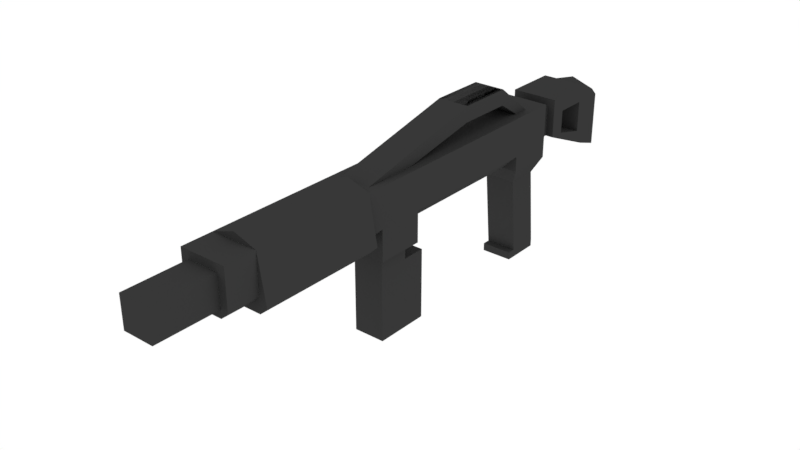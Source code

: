 # Source: Rifle.blend  (saved by Blender 2.82.7; exported with 4.5.12 LTS)
import bpy
from mathutils import Matrix  # noqa: F401  (used for matrix-valued properties, if any)

bpy.ops.wm.read_factory_settings(use_empty=True)
scene = bpy.context.scene
scene.name = 'Scene'

# ---- materials (node trees are filled in below, after node groups)
mat_metalblack = bpy.data.materials.new('MetalBlack')
mat_metalblack.alpha_threshold = 0.0
mat_metalblack.use_transparent_shadow = False
mat_metalblack.diffuse_color = (0.08714, 0.08714, 0.08714, 1.0)
mat_metalblack.roughness = 0.5

# ---- material node trees
mat_metalblack.use_nodes = True; mat_metalblack.node_tree.nodes.clear()
_N = mat_metalblack.node_tree.nodes; _L = mat_metalblack.node_tree.links
n0 = _N.new('ShaderNodeOutputMaterial'); n0.name = 'Material Output'; n0.location = (300, 300)
n1 = _N.new('ShaderNodeBsdfDiffuse'); n1.name = 'Diffuse BSDF'; n1.location = (10, 300)
n1.inputs[0].default_value = (0.03942, 0.03942, 0.03942, 1.0)
_L.new(n1.outputs[0], n0.inputs[0])
n0.is_active_output = True

# ---- world
world_world = bpy.data.worlds.new('World'); scene.world = world_world
world_world.color = (1.0, 1.0, 1.0)
world_world.use_sun_shadow = False
world_world.sun_shadow_jitter_overblur = 0.0
world_world.cycles.sampling_method = 'MANUAL'

# ---- meshes
me_magazine = bpy.data.meshes.new('Magazine')
me_magazine.from_pydata([(0.0, -0.27, 0.09), (0.0, -0.27, 0.11), (0.0, -0.23, 0.09), (0.0, -0.23, 0.11), (0.02, -0.27, 0.09), (0.02, -0.27, 0.11), (0.02, -0.23, 0.09), (0.02, -0.23, 0.11), (0.0, -0.27, -6.262e-10), (0.0, -0.23, 1.122e-09), (0.02, -0.27, -6.262e-10), (0.02, -0.23, 1.122e-09), (0.02, -0.2, 0.09), (0.0, -0.2, 0.09), (0.02, -0.2, -1.292e-09), (0.0, -0.2, -1.292e-09)], [], [(2, 3, 7, 6), (6, 7, 5, 4), (4, 5, 1, 0), (4, 0, 8, 10), (7, 3, 1, 5), (9, 11, 10, 8), (9, 2, 13, 15), (0, 2, 9, 8), (6, 4, 10, 11), (13, 12, 14, 15), (2, 6, 12, 13), (11, 9, 15, 14), (6, 11, 14, 12)])
_uv = me_magazine.uv_layers.new(name='UVMap')
_uv.uv.foreach_set('vector', [0.375, 0.25, 0.625, 0.25, 0.625, 0.5, 0.375, 0.5, 0.375, 0.5, 0.625, 0.5, 0.625, 0.75, 0.375, 0.75, 0.375, 0.75, 0.625, 0.75, 0.625, 1.0, 0.375, 1.0, 0.375, 0.75, 0.375, 1.0, 0.375, 1.0, 0.375, 0.75, 0.625, 0.5, 0.875, 0.5, 0.875, 0.75, 0.625, 0.75, 0.125, 0.5, 0.375, 0.5, 0.375, 0.75, 0.125, 0.75, 0.0, 0.0, 0.0, 0.0, 0.0, 0.0, 0.0, 0.0, 0.0, 0.0, 0.0, 0.0, 0.0, 0.0, 0.0, 0.0, 0.375, 0.5, 0.375, 0.75, 0.375, 0.75, 0.375, 0.5, 0.375, 0.25, 0.375, 0.5, 0.375, 0.5, 0.375, 0.25, 0.375, 0.25, 0.375, 0.5, 0.375, 0.5, 0.375, 0.25, 0.375, 0.5, 0.125, 0.5, 0.125, 0.5, 0.375, 0.5, 0.375, 0.5, 0.375, 0.5, 0.375, 0.5, 0.375, 0.5])
me_magazine.materials.append(mat_metalblack)
me_magazine.use_remesh_preserve_volume = False
me_magazine.use_remesh_preserve_attributes = False
me_magazine.use_mirror_vertex_groups = False
me_magazine.update()
me_rifle = bpy.data.meshes.new('Rifle')
me_rifle.from_pydata([(0.0, 0.13, 0.06), (0.0, 0.14, -0.03), (0.03, 0.14, -0.03), (0.0, 0.2, -0.03), (0.03, 0.2, -0.03), (0.03, 0.2, 0.03), (0.0, 0.13, 0.22), (0.03, 0.2, 0.22), (0.0, 0.2, 0.22), (0.0, 0.14, 0.28), (0.03, 0.2, 0.28), (0.0, 0.2, 0.28), (0.0, 0.14, 0.5), (0.03, 0.2, 0.5), (0.0, 0.2, 0.5), (0.03, 0.11, 0.22), (0.0, 0.11, 0.22), (0.03, 0.11, 0.28), (0.0, 0.11, 0.28), (0.0, 0.12, -0.12), (0.03, 0.12, -0.12), (0.0, 0.2, -0.12), (0.03, 0.2, -0.12), (0.0, 0.11, -0.15), (0.02, 0.15, 0.5), (0.0, 0.15, 0.5), (0.02, 0.19, 0.5), (0.0, 0.19, 0.5), (0.02, 0.15, 0.58), (0.0, 0.15, 0.58), (0.02, 0.19, 0.58), (0.0, 0.2, 0.03), (0.02, 0.24, 0.12), (0.02, 0.24, 0.12), (0.02, 0.24, 0.05), (0.02, 0.24, 0.05), (0.02, 0.24, 0.12), (0.02, 0.24, 0.12), (0.02, 0.24, 0.05), (0.02, 0.24, 0.05), (0.01, 0.24, 0.05), (0.01, 0.24, 0.12), (0.01, 0.24, 0.12), (0.01, 0.24, 0.05), (0.0, 0.24, 0.05), (0.0, 0.24, 0.12), (0.0, 0.24, 0.12), (0.0, 0.24, 0.05), (0.0, 0.2, -0.05), (0.0, 0.15, -0.05), (0.03, 0.15, -0.05), (0.03, 0.2, -0.05), (0.0, 0.15, -0.03), (0.02, 0.15, -0.03), (0.0, 0.19, -0.03), (0.02, 0.19, -0.03), (0.0, 0.15, -0.05), (0.02, 0.15, -0.05), (0.0, 0.19, -0.05), (0.02, 0.19, -0.05), (0.0, 0.2, -0.14), (0.0, 0.18, -0.15), (0.03, 0.19, -0.14), (0.03, 0.15, 0.03), (0.01, 0.13, 0.03), (0.03, 0.13, 0.03), (0.03, 0.14, 0.03), (0.01, 0.13, 0.22), (0.03, 0.15, 0.22), (0.03, 0.14, 0.22), (0.03, 0.13, 0.22), (0.03, 0.15, 0.28), (0.02, 0.14, 0.28), (0.03, 0.13, 0.28), (0.03, 0.14, 0.28), (0.02, 0.14, 0.5), (0.03, 0.15, 0.5), (0.02, 0.15, 0.5), (0.02, 0.11, -0.15), (0.03, 0.11, -0.15), (0.03, 0.18, -0.15), (0.02, 0.18, -0.15), (0.0, 0.19, 0.58), (-0.02, 0.2, 0.29), (-0.02, 0.24, 0.12), (-0.02, 0.2, 0.22), (-0.02, 0.22, 0.12), (0.02, 0.2, 0.29), (0.02, 0.24, 0.12), (0.02, 0.2, 0.22), (0.02, 0.22, 0.12), (-0.02, 0.24, 0.05), (-0.02, 0.22, 0.05), (0.02, 0.22, 0.05), (0.02, 0.24, 0.05), (-0.02, 0.2, -8.742e-09), (-0.02, 0.2, 0.02), (0.02, 0.2, 0.02), (0.02, 0.2, -8.742e-09), (0.03, 0.18, -0.11), (0.03, 0.14, -0.11), (0.03, 0.15, -0.07), (0.03, 0.18, -0.07), (0.0, 0.18, -0.11), (0.0, 0.14, -0.11), (0.0, 0.15, -0.07), (0.0, 0.18, -0.07), (0.0, 0.11, 0.02), (0.0, 0.13, 0.03), (0.0, 0.13, -0.03), (0.0, 0.11, -0.02), (0.03, 0.13, 0.03), (0.02, 0.11, 0.02), (0.02, 0.11, -0.02), (0.03, 0.13, -0.03), (0.03, 0.2, 0.3), (0.03, 0.2, 0.46), (0.0, 0.14, 0.46), (0.0, 0.14, 0.3), (0.0, 0.2, 0.46), (0.0, 0.2, 0.3), (0.02, 0.14, 0.46), (0.02, 0.14, 0.3), (0.03, 0.15, 0.3), (0.03, 0.15, 0.46), (0.03, 0.2, 0.3), (0.03, 0.2, 0.46), (0.0, 0.13, 0.46), (0.0, 0.13, 0.3), (0.0, 0.21, 0.46), (0.0, 0.21, 0.3), (0.03, 0.13, 0.46), (0.03, 0.13, 0.3), (0.04, 0.14, 0.3), (0.04, 0.14, 0.46), (0.02, 0.01, -0.03), (0.0, 0.01, -0.03), (0.02, 0.01, 0.01), (0.0, 0.01, 0.01), (0.02, -1.311e-09, -0.03), (0.0, -1.311e-09, -0.03), (0.02, 4.371e-10, 0.01), (0.0, 4.371e-10, 0.01), (0.0, 0.01, 0.02), (0.02, 0.01, 0.02), (0.0, 8.742e-10, 0.02), (0.02, 8.742e-10, 0.02)], [], [(114, 2, 66, 65, 111), (109, 1, 2, 114), (5, 7, 68, 63), (111, 65, 64, 0, 108), (117, 121, 75, 12), (69, 68, 7, 10, 71, 74), (70, 69, 74, 73, 17, 15), (116, 119, 14, 13), (16, 15, 17, 18), (124, 116, 13, 76), (12, 75, 77, 24, 25), (60, 62, 80, 81, 61), (50, 49, 19, 20), (22, 51, 102, 99), (48, 51, 22, 21), (22, 20, 79, 80, 62), (20, 19, 23, 78, 79), (24, 26, 30, 28), (77, 76, 13, 26, 24), (13, 14, 27, 26), (25, 24, 28, 29), (33, 35, 43, 42), (34, 35, 39, 38), (38, 39, 37, 36), (36, 37, 33, 32), (34, 38, 36, 32), (39, 35, 33, 37), (43, 40, 44, 47), (34, 32, 41, 40), (35, 34, 40, 43), (32, 33, 42, 41), (41, 42, 46, 45), (42, 43, 47, 46), (40, 41, 45, 44), (3, 4, 55, 54), (2, 1, 52, 53), (4, 2, 53, 55), (53, 52, 56, 57), (55, 53, 57, 59), (54, 55, 59, 58), (50, 51, 59, 57), (51, 48, 58, 59), (50, 57, 56, 49), (21, 22, 62, 60), (3, 31, 5, 4), (10, 7, 8, 11), (5, 31, 8, 7), (0, 64, 67, 6), (6, 67, 70, 15, 16), (63, 64, 65, 66), (67, 68, 69, 70), (63, 68, 67, 64), (63, 66, 2, 4, 5), (71, 72, 73, 74), (75, 76, 77), (122, 72, 71, 123), (73, 72, 9, 18, 17), (80, 79, 78, 81), (78, 23, 61, 81), (82, 30, 26, 27), (28, 30, 82, 29), (83, 84, 86, 85), (85, 86, 90, 89), (89, 90, 88, 87), (87, 88, 84, 83), (88, 90, 93, 94), (91, 94, 98, 95), (86, 84, 91, 92), (90, 86, 92, 93), (93, 92, 96, 97), (94, 93, 97, 98), (92, 91, 95, 96), (84, 88, 94, 91), (102, 101, 105, 106), (20, 22, 99, 100), (50, 20, 100, 101), (51, 50, 101, 102), (101, 100, 104, 105), (99, 102, 106, 103), (100, 99, 103, 104), (113, 110, 109, 114), (112, 113, 114, 111), (107, 112, 111, 108), (110, 113, 135, 136), (75, 121, 124, 76), (124, 121, 131, 134), (71, 10, 115, 123), (117, 118, 128, 127), (10, 11, 120, 115), (116, 124, 134, 126), (9, 72, 122, 118), (118, 122, 132, 128), (131, 132, 133, 134), (133, 125, 126, 134), (125, 130, 129, 126), (128, 132, 131, 127), (121, 117, 127, 131), (115, 120, 130, 125), (122, 123, 133, 132), (119, 116, 126, 129), (120, 119, 129, 130), (123, 115, 125, 133), (138, 136, 140, 142), (107, 110, 136, 138), (112, 107, 138, 137), (113, 112, 137, 135), (140, 139, 141, 142), (135, 137, 141, 139), (141, 137, 144, 146), (136, 135, 139, 140), (144, 143, 145, 146), (142, 141, 146, 145), (137, 138, 143, 144), (138, 142, 145, 143)])
_uv = me_rifle.uv_layers.new(name='UVMap')
_uv.uv.foreach_set('vector', [0.3878, 0.5, 0.625, 0.5, 0.625, 0.6778, 0.5941, 0.75, 0.3878, 0.75, 0.3878, 0.25, 0.625, 0.25, 0.625, 0.5, 0.3878, 0.5, 0.0, 0.0, 0.625, 0.75, 0.625, 0.75, 0.4446, 0.5335, 0.3878, 0.75, 0.5941, 0.75, 0.625, 0.8222, 0.625, 1.0, 0.3878, 1.0, 0.625, 1.0, 0.625, 0.7831, 0.625, 0.7831, 0.625, 1.0, 0.625, 0.75, 0.625, 0.75, 0.625, 0.75, 0.625, 0.75, 0.625, 0.75, 0.625, 0.75, 0.625, 0.75, 0.625, 0.75, 0.625, 0.75, 0.625, 0.75, 0.625, 0.75, 0.625, 0.75, 0.625, 0.75, 0.875, 0.75, 0.875, 0.75, 0.625, 0.75, 0.625, 1.0, 0.625, 0.75, 0.625, 0.75, 0.625, 1.0, 0.625, 0.75, 0.625, 0.75, 0.625, 0.75, 0.625, 0.75, 0.625, 1.0, 0.625, 0.7831, 0.625, 0.75, 0.625, 0.75, 0.625, 1.0, 0.875, 0.5, 0.625, 0.5, 0.625, 0.5, 0.6612, 0.5, 0.875, 0.5, 0.625, 0.5, 0.625, 0.25, 0.625, 0.25, 0.625, 0.5, 0.625, 0.5, 0.625, 0.5, 0.625, 0.5, 0.625, 0.5, 0.875, 0.5, 0.625, 0.5, 0.625, 0.5, 0.875, 0.5, 0.625, 0.5, 0.625, 0.5, 0.625, 0.5, 0.625, 0.5, 0.625, 0.5, 0.625, 0.5, 0.625, 0.25, 0.625, 0.25, 0.625, 0.4638, 0.625, 0.5, 0.625, 0.75, 0.625, 0.75, 0.625, 0.75, 0.625, 0.75, 0.625, 0.75, 0.625, 0.75, 0.625, 0.75, 0.625, 0.75, 0.625, 0.75, 0.625, 0.75, 0.875, 0.75, 0.875, 0.75, 0.625, 0.75, 0.625, 1.0, 0.625, 0.75, 0.625, 0.75, 0.625, 1.0, 0.875, 0.75, 0.875, 0.5, 0.875, 0.5, 0.875, 0.75, 0.375, 0.25, 0.625, 0.25, 0.625, 0.5, 0.375, 0.5, 0.375, 0.5, 0.625, 0.5, 0.625, 0.75, 0.375, 0.75, 0.375, 0.75, 0.625, 0.75, 0.625, 1.0, 0.375, 1.0, 0.125, 0.5, 0.375, 0.5, 0.375, 0.75, 0.125, 0.75, 0.625, 0.5, 0.875, 0.5, 0.875, 0.75, 0.625, 0.75, 0.625, 0.25, 0.375, 0.25, 0.375, 0.25, 0.625, 0.25, 0.125, 0.5, 0.125, 0.75, 0.125, 0.75, 0.125, 0.5, 0.625, 0.25, 0.375, 0.25, 0.375, 0.25, 0.625, 0.25, 0.375, 1.0, 0.625, 1.0, 0.625, 1.0, 0.375, 1.0, 0.375, 1.0, 0.625, 1.0, 0.625, 1.0, 0.375, 1.0, 0.875, 0.75, 0.875, 0.5, 0.875, 0.5, 0.875, 0.75, 0.125, 0.5, 0.125, 0.75, 0.125, 0.75, 0.125, 0.5, 0.875, 0.5, 0.625, 0.5, 0.625, 0.5, 0.875, 0.5, 0.625, 0.5, 0.625, 0.25, 0.625, 0.25, 0.625, 0.5, 0.625, 0.5, 0.625, 0.5, 0.625, 0.5, 0.625, 0.5, 0.625, 0.5, 0.625, 0.25, 0.625, 0.25, 0.625, 0.5, 0.625, 0.5, 0.625, 0.5, 0.625, 0.5, 0.625, 0.5, 0.875, 0.5, 0.625, 0.5, 0.625, 0.5, 0.875, 0.5, 0.625, 0.5, 0.625, 0.5, 0.625, 0.5, 0.625, 0.5, 0.625, 0.5, 0.875, 0.5, 0.875, 0.5, 0.625, 0.5, 0.625, 0.5, 0.625, 0.5, 0.625, 0.25, 0.625, 0.25, 0.875, 0.5, 0.625, 0.5, 0.625, 0.5, 0.875, 0.5, 0.875, 0.5, 0.0, 0.0, 0.0, 0.0, 0.625, 0.5, 0.625, 0.75, 0.625, 0.75, 0.625, 0.0, 0.625, 0.0, 0.0, 0.0, 0.0, 0.0, 0.625, 0.0, 0.625, 0.75, 0.625, 0.0, 0.625, 0.5335, 0.625, 0.5335, 0.625, 0.0, 0.625, 1.0, 0.625, 0.8222, 0.625, 0.75, 0.625, 0.75, 0.625, 1.0, 0.625, 0.75, 0.625, 0.75, 0.625, 0.75, 0.625, 0.6778, 0.625, 0.8222, 0.625, 0.75, 0.625, 0.75, 0.625, 0.75, 0.4446, 0.5335, 0.625, 0.75, 0.625, 0.5335, 0.625, 0.5335, 0.625, 0.75, 0.625, 0.6778, 0.625, 0.5, 0.625, 0.5, 0.625, 0.75, 0.625, 0.75, 0.625, 0.75, 0.625, 0.75, 0.625, 0.75, 0.625, 0.7831, 0.625, 0.75, 0.625, 0.75, 0.625, 0.7831, 0.625, 0.7831, 0.625, 0.75, 0.625, 0.75, 0.625, 0.75, 0.625, 0.7831, 0.625, 1.0, 0.625, 1.0, 0.625, 0.75, 0.625, 0.5, 0.625, 0.5, 0.625, 0.4638, 0.625, 0.4638, 0.625, 0.4638, 0.625, 0.25, 0.625, 0.25, 0.625, 0.4638, 0.0, 0.0, 0.625, 0.75, 0.625, 0.75, 0.875, 0.75, 0.625, 0.75, 0.625, 0.75, 0.0, 0.0, 0.625, 1.0, 0.375, 0.0, 0.625, 0.0, 0.625, 0.25, 0.375, 0.25, 0.375, 0.25, 0.625, 0.25, 0.625, 0.5, 0.375, 0.5, 0.375, 0.5, 0.625, 0.5, 0.625, 0.75, 0.375, 0.75, 0.375, 0.75, 0.625, 0.75, 0.625, 1.0, 0.375, 1.0, 0.625, 0.75, 0.625, 0.5, 0.625, 0.5, 0.625, 0.75, 0.625, 1.0, 0.625, 0.75, 0.625, 0.75, 0.625, 1.0, 0.625, 0.25, 0.625, 0.0, 0.625, 0.0, 0.625, 0.25, 0.625, 0.5, 0.625, 0.25, 0.625, 0.25, 0.625, 0.5, 0.625, 0.5, 0.625, 0.25, 0.625, 0.25, 0.625, 0.5, 0.625, 0.75, 0.625, 0.5, 0.625, 0.5, 0.625, 0.75, 0.625, 0.25, 0.625, 0.0, 0.625, 0.0, 0.625, 0.25, 0.625, 0.0, 0.625, 0.75, 0.625, 0.75, 0.625, 0.0, 0.625, 0.5, 0.625, 0.5, 0.625, 0.5, 0.625, 0.5, 0.625, 0.5, 0.625, 0.5, 0.625, 0.5, 0.625, 0.5, 0.625, 0.5, 0.625, 0.5, 0.625, 0.5, 0.625, 0.5, 0.625, 0.5, 0.625, 0.5, 0.625, 0.5, 0.625, 0.5, 0.625, 0.5, 0.625, 0.5, 0.625, 0.5, 0.625, 0.5, 0.625, 0.5, 0.625, 0.5, 0.625, 0.5, 0.625, 0.5, 0.625, 0.5, 0.625, 0.5, 0.625, 0.5, 0.625, 0.5, 0.3151, 0.5299, 0.125, 0.5299, 0.125, 0.5, 0.375, 0.5, 0.3151, 0.7201, 0.3151, 0.5299, 0.3878, 0.5, 0.3878, 0.75, 0.125, 0.7201, 0.3151, 0.7201, 0.375, 0.75, 0.125, 0.75, 0.125, 0.5299, 0.3151, 0.5299, 0.3151, 0.5299, 0.125, 0.5299, 0.625, 0.7831, 0.625, 0.7831, 0.625, 0.75, 0.625, 0.75, 0.625, 0.75, 0.625, 0.7831, 0.625, 0.7831, 0.625, 0.75, 0.625, 0.75, 0.625, 0.75, 0.625, 0.75, 0.625, 0.75, 0.0, 0.0, 0.0, 0.0, 0.0, 0.0, 0.0, 0.0, 0.625, 0.75, 0.875, 0.75, 0.875, 0.75, 0.625, 0.75, 0.625, 0.75, 0.625, 0.75, 0.625, 0.75, 0.625, 0.75, 0.625, 1.0, 0.625, 0.7831, 0.625, 0.7831, 0.625, 1.0, 0.625, 1.0, 0.625, 0.7831, 0.625, 0.7831, 0.625, 1.0, 0.625, 0.7831, 0.625, 0.7831, 0.625, 0.75, 0.625, 0.75, 0.625, 0.75, 0.625, 0.75, 0.625, 0.75, 0.625, 0.75, 0.625, 0.75, 0.875, 0.75, 0.875, 0.75, 0.625, 0.75, 0.625, 1.0, 0.625, 0.7831, 0.625, 0.7831, 0.625, 1.0, 0.625, 0.7831, 0.625, 1.0, 0.625, 1.0, 0.625, 0.7831, 0.625, 0.75, 0.875, 0.75, 0.875, 0.75, 0.625, 0.75, 0.625, 0.7831, 0.625, 0.75, 0.625, 0.75, 0.625, 0.7831, 0.875, 0.75, 0.625, 0.75, 0.625, 0.75, 0.875, 0.75, 0.0, 0.0, 0.0, 0.0, 0.0, 0.0, 0.0, 0.0, 0.625, 0.75, 0.625, 0.75, 0.625, 0.75, 0.625, 0.75, 0.0, 0.0, 0.0, 0.0, 0.0, 0.0, 0.0, 0.0, 0.0, 0.0, 0.0, 0.0, 0.0, 0.0, 0.0, 0.0, 0.3151, 0.7201, 0.125, 0.7201, 0.125, 0.7201, 0.3151, 0.7201, 0.3151, 0.5299, 0.3151, 0.7201, 0.3151, 0.7201, 0.3151, 0.5299, 0.125, 0.5299, 0.3151, 0.5299, 0.3151, 0.7201, 0.125, 0.7201, 0.3151, 0.5299, 0.3151, 0.7201, 0.3151, 0.7201, 0.3151, 0.5299, 0.3151, 0.7201, 0.3151, 0.7201, 0.3151, 0.7201, 0.3151, 0.7201, 0.125, 0.5299, 0.3151, 0.5299, 0.3151, 0.5299, 0.125, 0.5299, 0.3151, 0.7201, 0.125, 0.7201, 0.125, 0.7201, 0.3151, 0.7201, 0.125, 0.7201, 0.3151, 0.7201, 0.3151, 0.7201, 0.125, 0.7201, 0.3151, 0.7201, 0.125, 0.7201, 0.125, 0.7201, 0.3151, 0.7201, 0.0, 0.0, 0.0, 0.0, 0.0, 0.0, 0.0, 0.0])
me_rifle.materials.append(mat_metalblack)
me_rifle.use_remesh_preserve_volume = False
me_rifle.use_remesh_preserve_attributes = False
me_rifle.use_mirror_vertex_groups = False
me_rifle.update()

# ---- objects
ob_magazine = bpy.data.objects.new('Magazine', me_magazine)
ob_rifle = bpy.data.objects.new('Rifle', me_rifle)

# ---- transforms, parenting, visibility, modifiers, constraints
ob_magazine.location = (0.0, 0.0, 0.0)
ob_magazine.lineart.crease_threshold = 0.0
_m = ob_magazine.modifiers.new('Mirror', 'MIRROR')
_m = ob_magazine.modifiers.new('Weld', 'WELD')
ob_rifle.location = (0.0, 0.0, 0.0)
ob_rifle.rotation_euler = (1.571, -0.0, 0.0)
ob_rifle.lineart.crease_threshold = 0.0
_m = ob_rifle.modifiers.new('Mirror', 'MIRROR')
_m = ob_rifle.modifiers.new('Weld', 'WELD')

# ---- collection membership
scene.collection.objects.link(ob_magazine)
scene.collection.objects.link(ob_rifle)

# ---- scene / render settings (as saved in the file)
scene.frame_start = 1; scene.frame_end = 250; scene.frame_set(4)
scene.render.engine = 'BLENDER_EEVEE_NEXT'
scene.render.resolution_percentage = 200
scene.render.dither_intensity = 0.0
scene.cycles.shading_system = True
scene.cycles.use_denoising = False
scene.cycles.samples = 128
scene.cycles.sampling_pattern = 'TABULATED_SOBOL'
scene.cycles.use_adaptive_sampling = False
scene.cycles.use_light_tree = False
scene.cycles.blur_glossy = 0.0
scene.cycles.sample_clamp_indirect = 0.0
scene.view_settings.view_transform = 'Standard'
bpy.context.view_layer.update()

# ---- added for rendering (the .blend has no active camera): camera
cam_auto = bpy.data.cameras.new('AutoCamera')
cam_auto.lens = 50.0
cam_auto.sensor_width = 36.0
cam_auto.clip_end = 1000.0
ob_auto_camera = bpy.data.objects.new('AutoCamera', cam_auto)
scene.collection.objects.link(ob_auto_camera)
ob_auto_camera.location = (0.714822, -1.07279, 0.691858)
ob_auto_camera.rotation_euler = (1.09748, -7.21219e-08, 0.694738)
scene.camera = ob_auto_camera
bpy.context.view_layer.update()
